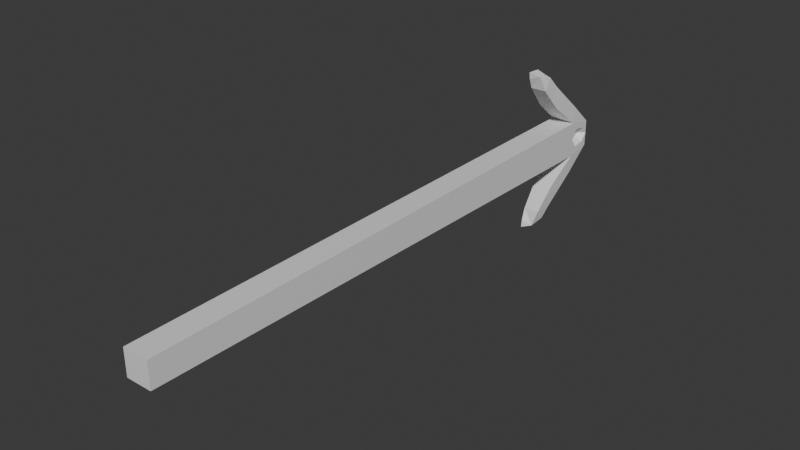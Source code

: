 # Source: powerpole.blend  (saved by Blender 4.0.36; exported with 4.5.12 LTS)
import bpy
from mathutils import Matrix  # noqa: F401  (used for matrix-valued properties, if any)

bpy.ops.wm.read_factory_settings(use_empty=True)
scene = bpy.context.scene
scene.name = 'Scene'

# ---- collections
col_collection = bpy.data.collections.new('Collection'); scene.collection.children.link(col_collection)

# ---- materials (node trees are filled in below, after node groups)
mat_wood = bpy.data.materials.new('Wood')
mat_wood.use_transparent_shadow = False

# ---- material node trees
mat_wood.use_nodes = True; mat_wood.node_tree.nodes.clear()
_N = mat_wood.node_tree.nodes; _L = mat_wood.node_tree.links
n0 = _N.new('ShaderNodeBsdfPrincipled'); n0.name = 'Principled BSDF'; n0.location = (10, 300)
n0.inputs[3].default_value = 1.45
n1 = _N.new('ShaderNodeOutputMaterial'); n1.name = 'Material Output'; n1.location = (300, 300)
_L.new(n0.outputs[0], n1.inputs[0])
n1.is_active_output = True

# ---- world
world_world = bpy.data.worlds.new('World'); scene.world = world_world
world_world.use_nodes = True; world_world.node_tree.nodes.clear()
_N = world_world.node_tree.nodes; _L = world_world.node_tree.links
n0 = _N.new('ShaderNodeOutputWorld'); n0.name = 'World Output'; n0.location = (300, 300)
n1 = _N.new('ShaderNodeBackground'); n1.name = 'Background'; n1.location = (10, 300)
n1.inputs[0].default_value = (0.05088, 0.05088, 0.05088, 1.0)
_L.new(n1.outputs[0], n0.inputs[0])
n0.is_active_output = True
world_world.color = (0.05088, 0.05088, 0.05088)
world_world.use_sun_shadow = False
world_world.sun_shadow_jitter_overblur = 0.0

# ---- meshes
me_cube_001 = bpy.data.meshes.new('Cube.001')
me_cube_001.from_pydata([(-0.2214, -1.0, 0.2214), (-0.2199, 8.726, 0.2293), (-0.2214, -1.0, 4.371e-08), (-0.2214, 8.732, -3.817e-07), (0.2185, -1.0, 0.2214), (0.2185, 8.61, 0.1302), (0.2185, -1.0, 4.371e-08), (0.2185, 8.732, -3.817e-07), (-0.2054, 8.295, 0.308), (-0.2214, 8.295, -3.626e-07), (0.2185, 8.295, -3.626e-07), (0.2185, 8.413, 0.1662), (-0.1732, 7.801, 0.704), (-0.1954, 8.323, 0.6115), (0.1954, 8.323, 0.6115), (0.1732, 7.801, 0.704), (-0.1543, 7.631, 0.8987), (-0.1718, 8.071, 0.8389), (0.1718, 8.071, 0.8389), (0.1543, 7.631, 0.8987), (-0.08012, 7.524, 1.425), (0.1364, 7.779, 1.115), (0.1131, 7.622, 1.296), (0.1362, 7.447, 1.115), (-0.1362, 7.447, 1.115), (-0.1131, 7.347, 1.296), (-0.1131, 7.622, 1.296), (-0.1364, 7.779, 1.115), (-0.1056, 7.317, 1.425), (0.06672, 7.51, 1.368), (0.06672, 7.38, 1.368), (-0.2214, -1.0, -0.2214), (-0.2199, 8.726, -0.2293), (0.2185, -1.0, -0.2214), (0.2185, 8.61, -0.1302), (-0.2054, 8.295, -0.308), (0.2185, 8.413, -0.1662), (-0.1732, 7.801, -0.704), (-0.1954, 8.323, -0.6115), (0.1954, 8.323, -0.6115), (0.1732, 7.801, -0.704), (-0.1543, 7.631, -0.8987), (-0.1718, 8.071, -0.8389), (0.1718, 8.071, -0.8389), (0.1543, 7.631, -0.8987), (0.1364, 7.779, -1.115), (0.1131, 7.622, -1.296), (0.1362, 7.447, -1.115), (-0.1362, 7.447, -1.115), (-0.1131, 7.347, -1.296), (-0.1131, 7.622, -1.296), (-0.1364, 7.779, -1.115), (-0.1056, 7.317, -1.425), (-0.06672, 7.51, -1.368), (0.06672, 7.51, -1.368), (0.06672, 7.38, -1.368), (0.2185, 8.726, 0.2293), (0.2185, 8.295, 0.308), (0.2185, 8.726, -0.2293), (0.2185, 8.295, -0.308), (0.1034, 8.636, -3.766e-07), (0.1034, 8.39, -3.659e-07), (0.1034, 8.567, 0.07315), (0.1034, 8.457, 0.09336), (0.1034, 8.567, -0.07315), (0.1034, 8.457, -0.09336)], [(9, 10)], [(8, 1, 3, 9), (11, 10, 61, 63), (8, 57, 15, 12), (2, 6, 4, 0), (7, 3, 1, 56), (4, 57, 8, 0), (6, 10, 57, 4), (0, 8, 9, 2), (13, 12, 16, 17), (1, 8, 12, 13), (57, 56, 14, 15), (56, 1, 13, 14), (30, 22, 29), (12, 15, 19, 16), (14, 13, 17, 18), (15, 14, 18, 19), (26, 25, 28, 20), (25, 30, 28), (22, 26, 20, 29), (18, 17, 27, 21), (21, 27, 26, 22), (16, 19, 23, 24), (24, 23, 30, 25), (17, 16, 24, 27), (27, 24, 25, 26), (19, 18, 21, 23), (23, 21, 22, 30), (30, 29, 20, 28), (35, 9, 3, 32), (36, 34, 64, 65), (35, 37, 40, 59), (2, 31, 33, 6), (7, 58, 32, 3), (33, 31, 35, 59), (6, 33, 59, 10), (31, 2, 9, 35), (38, 42, 41, 37), (32, 38, 37, 35), (59, 40, 39, 58), (58, 39, 38, 32), (55, 54, 46), (37, 41, 44, 40), (39, 43, 42, 38), (40, 44, 43, 39), (50, 53, 52, 49), (49, 52, 55), (46, 54, 53, 50), (43, 45, 51, 42), (45, 46, 50, 51), (41, 48, 47, 44), (48, 49, 55, 47), (42, 51, 48, 41), (51, 50, 49, 48), (44, 47, 45, 43), (47, 55, 46, 45), (55, 52, 53, 54), (5, 7, 56), (11, 5, 56, 57), (10, 11, 57), (7, 34, 58), (34, 36, 59, 58), (36, 10, 59), (61, 60, 62, 63), (61, 65, 64, 60), (7, 5, 62, 60), (10, 36, 65, 61), (34, 7, 60, 64), (5, 11, 63, 62)])
_uv = me_cube_001.uv_layers.new(name='UVMap')
_uv.uv.foreach_set('vector', [0.6115, 0.0, 0.625, 0.0, 0.625, 0.25, 0.6115, 0.25, 0.6152, 0.6454, 0.6115, 0.5, 0.6115, 0.5, 0.6152, 0.6454, 0.6115, 1.0, 0.6115, 0.75, 0.6115, 0.75, 0.6115, 1.0, 0.125, 0.5, 0.375, 0.5, 0.375, 0.75, 0.125, 0.75, 0.625, 0.5, 0.875, 0.5, 0.875, 0.75, 0.625, 0.75, 0.375, 0.75, 0.6115, 0.75, 0.6115, 1.0, 0.375, 1.0, 0.375, 0.5, 0.6115, 0.5, 0.6115, 0.75, 0.375, 0.75, 0.375, 0.0, 0.6115, 0.0, 0.6115, 0.25, 0.375, 0.25, 0.625, 0.0, 0.6115, 0.0, 0.6115, 0.0, 0.625, 0.0, 0.625, 0.0, 0.6115, 0.0, 0.6115, 0.0, 0.625, 0.0, 0.6115, 0.75, 0.625, 0.75, 0.625, 0.75, 0.6115, 0.75, 0.625, 0.75, 0.875, 0.75, 0.875, 0.75, 0.625, 0.75, 0.6115, 0.75, 0.625, 0.75, 0.625, 0.75, 0.6115, 1.0, 0.6115, 0.75, 0.6115, 0.75, 0.6115, 1.0, 0.625, 0.75, 0.875, 0.75, 0.875, 0.75, 0.625, 0.75, 0.6115, 0.75, 0.625, 0.75, 0.625, 0.75, 0.6115, 0.75, 0.625, 0.0, 0.6115, 0.0, 0.6115, 0.0, 0.625, 0.0, 0.6115, 1.0, 0.6115, 0.75, 0.6115, 1.0, 0.625, 0.75, 0.875, 0.75, 0.875, 0.75, 0.625, 0.75, 0.625, 0.75, 0.875, 0.75, 0.875, 0.75, 0.625, 0.75, 0.625, 0.75, 0.875, 0.75, 0.875, 0.75, 0.625, 0.75, 0.6115, 1.0, 0.6115, 0.75, 0.6115, 0.75, 0.6115, 1.0, 0.6115, 1.0, 0.6115, 0.75, 0.6115, 0.75, 0.6115, 1.0, 0.625, 0.0, 0.6115, 0.0, 0.6115, 0.0, 0.625, 0.0, 0.625, 0.0, 0.6115, 0.0, 0.6115, 0.0, 0.625, 0.0, 0.6115, 0.75, 0.625, 0.75, 0.625, 0.75, 0.6115, 0.75, 0.6115, 0.75, 0.625, 0.75, 0.625, 0.75, 0.6115, 0.75, 0.6157, 0.7709, 0.6208, 0.7709, 0.6208, 0.9791, 0.6157, 0.9791, 0.6115, 0.0, 0.6115, 0.25, 0.625, 0.25, 0.625, 0.0, 0.6152, 0.6454, 0.6213, 0.6306, 0.6213, 0.6306, 0.6152, 0.6454, 0.6115, 1.0, 0.6115, 1.0, 0.6115, 0.75, 0.6115, 0.75, 0.125, 0.5, 0.125, 0.75, 0.375, 0.75, 0.375, 0.5, 0.625, 0.5, 0.625, 0.75, 0.875, 0.75, 0.875, 0.5, 0.375, 0.75, 0.375, 1.0, 0.6115, 1.0, 0.6115, 0.75, 0.375, 0.5, 0.375, 0.75, 0.6115, 0.75, 0.6115, 0.5, 0.375, 0.0, 0.375, 0.25, 0.6115, 0.25, 0.6115, 0.0, 0.625, 0.0, 0.625, 0.0, 0.6115, 0.0, 0.6115, 0.0, 0.625, 0.0, 0.625, 0.0, 0.6115, 0.0, 0.6115, 0.0, 0.6115, 0.75, 0.6115, 0.75, 0.625, 0.75, 0.625, 0.75, 0.625, 0.75, 0.625, 0.75, 0.875, 0.75, 0.875, 0.75, 0.6115, 0.75, 0.625, 0.75, 0.625, 0.75, 0.6115, 1.0, 0.6115, 1.0, 0.6115, 0.75, 0.6115, 0.75, 0.625, 0.75, 0.625, 0.75, 0.875, 0.75, 0.875, 0.75, 0.6115, 0.75, 0.6115, 0.75, 0.625, 0.75, 0.625, 0.75, 0.625, 0.0, 0.625, 0.0, 0.6115, 0.0, 0.6115, 0.0, 0.6115, 1.0, 0.6115, 1.0, 0.6115, 0.75, 0.625, 0.75, 0.625, 0.75, 0.875, 0.75, 0.875, 0.75, 0.625, 0.75, 0.625, 0.75, 0.875, 0.75, 0.875, 0.75, 0.625, 0.75, 0.625, 0.75, 0.875, 0.75, 0.875, 0.75, 0.6115, 1.0, 0.6115, 1.0, 0.6115, 0.75, 0.6115, 0.75, 0.6115, 1.0, 0.6115, 1.0, 0.6115, 0.75, 0.6115, 0.75, 0.625, 0.0, 0.625, 0.0, 0.6115, 0.0, 0.6115, 0.0, 0.625, 0.0, 0.625, 0.0, 0.6115, 0.0, 0.6115, 0.0, 0.6115, 0.75, 0.6115, 0.75, 0.625, 0.75, 0.625, 0.75, 0.6115, 0.75, 0.6115, 0.75, 0.625, 0.75, 0.625, 0.75, 0.6157, 0.7709, 0.6157, 0.9791, 0.6208, 0.9791, 0.6208, 0.7709, 0.625, 0.75, 0.625, 0.5, 0.625, 0.5, 0.6152, 0.6454, 0.6213, 0.6306, 0.625, 0.75, 0.6115, 0.75, 0.6115, 0.5, 0.6152, 0.6454, 0.6115, 0.75, 0.625, 0.5, 0.6213, 0.6306, 0.625, 0.75, 0.6213, 0.6306, 0.6152, 0.6454, 0.6115, 0.75, 0.625, 0.75, 0.6115, 0.75, 0.6115, 0.5, 0.6115, 0.5, 0.6115, 0.5, 0.625, 0.5, 0.6213, 0.6306, 0.6152, 0.6454, 0.6115, 0.5, 0.6152, 0.6454, 0.6213, 0.6306, 0.625, 0.5, 0.625, 0.5, 0.625, 0.75, 0.625, 0.75, 0.625, 0.5, 0.6115, 0.5, 0.6115, 0.75, 0.6115, 0.75, 0.6115, 0.5, 0.6213, 0.6306, 0.625, 0.5, 0.625, 0.5, 0.6213, 0.6306, 0.6213, 0.6306, 0.6152, 0.6454, 0.6152, 0.6454, 0.6213, 0.6306])
me_cube_001.materials.append(mat_wood)
me_cube_001.update()

# ---- objects
ob_cube = bpy.data.objects.new('Cube', me_cube_001)

# ---- transforms, parenting, visibility, modifiers, constraints
ob_cube.location = (0.0, 0.0, 0.0)

# ---- collection membership
col_collection.objects.link(ob_cube)

# ---- scene / render settings (as saved in the file)
scene.frame_start = 1; scene.frame_end = 250; scene.frame_set(1)
scene.render.engine = 'BLENDER_EEVEE_NEXT'
scene.cycles.sampling_pattern = 'TABULATED_SOBOL'
bpy.context.view_layer.update()

# ---- added for rendering (the .blend has no active camera and no usable light): camera, sun
cam_auto = bpy.data.cameras.new('AutoCamera')
cam_auto.lens = 50.0
cam_auto.sensor_width = 36.0
cam_auto.clip_end = 1000.0
ob_auto_camera = bpy.data.objects.new('AutoCamera', cam_auto)
scene.collection.objects.link(ob_auto_camera)
ob_auto_camera.location = (9.39003, -7.40367, 7.51318)
ob_auto_camera.rotation_euler = (1.09748, -7.21219e-08, 0.694738)
scene.camera = ob_auto_camera
light_auto_sun = bpy.data.lights.new('AutoSun', 'SUN')
light_auto_sun.energy = 3.0
light_auto_sun.angle = 0.0523599
ob_auto_sun = bpy.data.objects.new('AutoSun', light_auto_sun)
scene.collection.objects.link(ob_auto_sun)
ob_auto_sun.rotation_euler = (0.872665, 0.174533, 0.523599)
bpy.context.view_layer.update()
